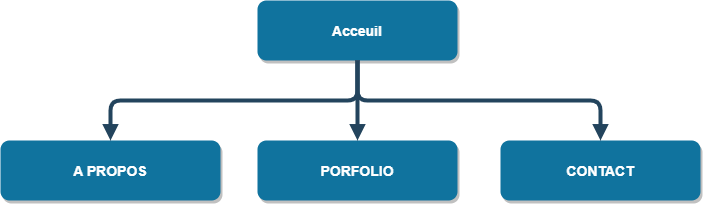

The diagram above was exported from draw.io. Its source (the exported page's mxGraphModel, read from the mxfile embedded in the PNG):
<mxGraphModel dx="1580" dy="961" grid="1" gridSize="10" guides="1" tooltips="1" connect="1" arrows="1" fold="1" page="1" pageScale="1.5" pageWidth="1169" pageHeight="827" background="none" math="0" shadow="0">
  <root>
    <mxCell id="0" />
    <mxCell id="1" parent="0" />
    <mxCell id="2" value="Acceuil" style="rounded=1;fillColor=#10739E;strokeColor=none;shadow=1;gradientColor=none;fontStyle=1;fontColor=#FFFFFF;fontSize=14;" parent="1" vertex="1">
      <mxGeometry x="677" y="200" width="200" height="60" as="geometry" />
    </mxCell>
    <mxCell id="3" value="A PROPOS" style="rounded=1;fillColor=#10739E;strokeColor=none;shadow=1;gradientColor=none;fontStyle=1;fontColor=#FFFFFF;fontSize=14;" parent="1" vertex="1">
      <mxGeometry x="420" y="340" width="220" height="60" as="geometry" />
    </mxCell>
    <mxCell id="6" value="CONTACT" style="rounded=1;fillColor=#10739E;strokeColor=none;shadow=1;gradientColor=none;fontStyle=1;fontColor=#FFFFFF;fontSize=14;" parent="1" vertex="1">
      <mxGeometry x="920" y="340" width="200" height="60" as="geometry" />
    </mxCell>
    <mxCell id="7" value="PORFOLIO" style="rounded=1;fillColor=#10739E;strokeColor=none;shadow=1;gradientColor=none;fontStyle=1;fontColor=#FFFFFF;fontSize=14;" parent="1" vertex="1">
      <mxGeometry x="677" y="340" width="200" height="60" as="geometry" />
    </mxCell>
    <mxCell id="29" value="" style="edgeStyle=elbowEdgeStyle;elbow=vertical;strokeWidth=4;endArrow=block;endFill=1;fontStyle=1;strokeColor=#23445D;" parent="1" source="2" target="3" edge="1">
      <mxGeometry x="22" y="165.5" width="100" height="100" as="geometry">
        <mxPoint x="22" y="265.5" as="sourcePoint" />
        <mxPoint x="122" y="165.5" as="targetPoint" />
      </mxGeometry>
    </mxCell>
    <mxCell id="fyWkrhmcEs3BjDs2VDeM-56" value="" style="edgeStyle=elbowEdgeStyle;elbow=vertical;strokeWidth=4;endArrow=block;endFill=1;fontStyle=1;strokeColor=#23445D;exitX=0.5;exitY=1;exitDx=0;exitDy=0;" edge="1" parent="1" source="2" target="7">
      <mxGeometry x="80" y="209.99999999999977" width="100" height="100" as="geometry">
        <mxPoint x="830" y="310" as="sourcePoint" />
        <mxPoint x="678" y="390" as="targetPoint" />
      </mxGeometry>
    </mxCell>
    <mxCell id="fyWkrhmcEs3BjDs2VDeM-57" value="" style="edgeStyle=elbowEdgeStyle;elbow=vertical;strokeWidth=4;endArrow=block;endFill=1;fontStyle=1;strokeColor=#23445D;exitX=0.5;exitY=1;exitDx=0;exitDy=0;" edge="1" parent="1" source="2" target="6">
      <mxGeometry x="280" y="139.99999999999977" width="100" height="100" as="geometry">
        <mxPoint x="1030" y="240" as="sourcePoint" />
        <mxPoint x="878" y="320" as="targetPoint" />
      </mxGeometry>
    </mxCell>
  </root>
</mxGraphModel>